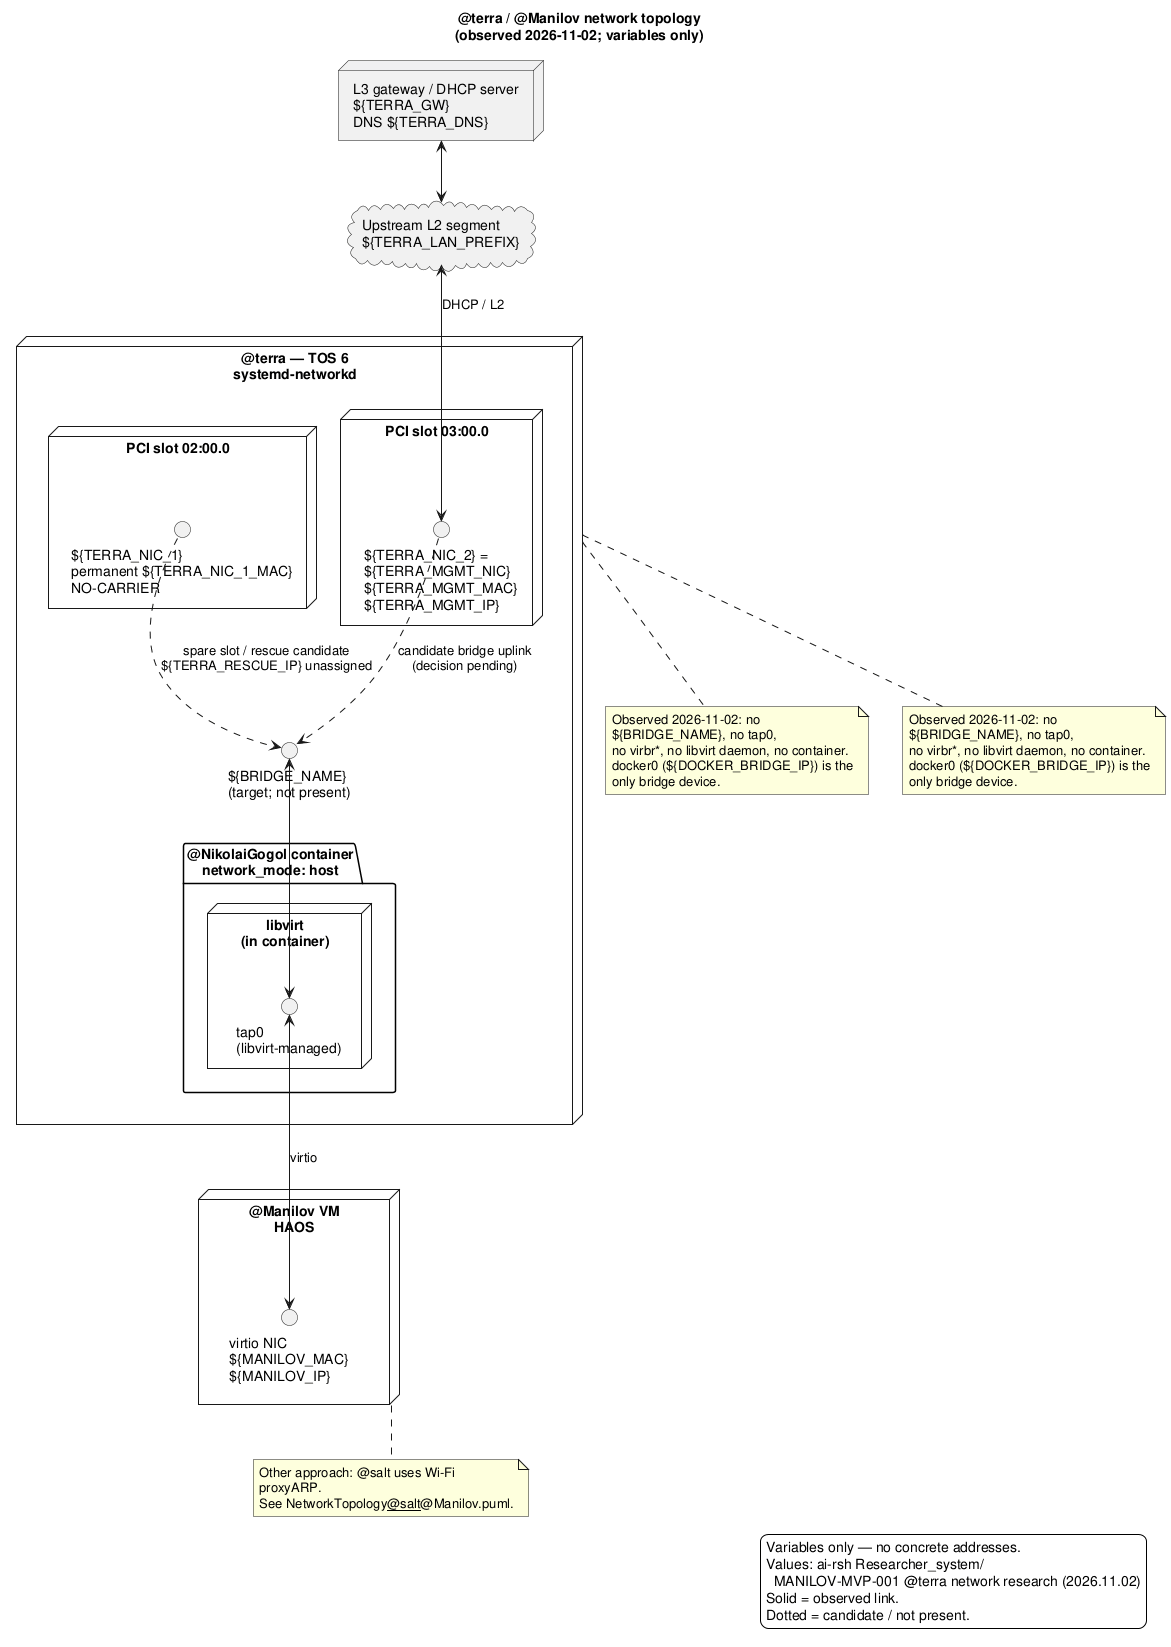

The diagram above was rendered by PlantUML. Its source (embedded in the PNG):
@startuml
!include _shared/DeployCommon.puml

title @terra / @Manilov network topology\n(observed 2026-11-02; variables only)

skinparam componentStyle rectangle

cloud "Upstream L2 segment\n${TERRA_LAN_PREFIX}" as LAN
node "L3 gateway / DHCP server\n${TERRA_GW}\nDNS ${TERRA_DNS}" as GW

node "@terra — TOS 6\nsystemd-networkd" as TERRA {
  node "PCI slot 02:00.0" as SLOT1 {
    interface "${TERRA_NIC_1}\npermanent ${TERRA_NIC_1_MAC}\nNO-CARRIER" as NIC1
  }
  node "PCI slot 03:00.0" as SLOT2 {
    interface "${TERRA_NIC_2} = ${TERRA_MGMT_NIC}\n${TERRA_MGMT_MAC}\n${TERRA_MGMT_IP}" as NIC2
  }

  interface "${BRIDGE_NAME}\n(target; not present)" as BR0

  package "@NikolaiGogol container\nnetwork_mode: host" as NG {
    node "libvirt\n(in container)" as LIB {
      interface "tap0\n(libvirt-managed)" as TAP
    }
  }
}

node "@Manilov VM\nHAOS" as MAN {
  interface "virtio NIC\n${MANILOV_MAC}\n${MANILOV_IP}" as VNIC
}

GW <--> LAN
LAN <--> NIC2 : "DHCP / L2"
NIC2 ..> BR0 : "candidate bridge uplink\n(decision pending)"
NIC1 ..> BR0 : "spare slot / rescue candidate\n${TERRA_RESCUE_IP} unassigned"
BR0 <--> TAP
TAP <--> VNIC : "virtio"

note bottom of TERRA
  Observed 2026-11-02: no ${BRIDGE_NAME}, no tap0,
  no virbr*, no libvirt daemon, no container.
  docker0 (${DOCKER_BRIDGE_IP}) is the only bridge device.
end note

note bottom of MAN
  Other approach: @salt uses Wi-Fi proxyARP.
  See NetworkTopology__@salt__@Manilov.puml.
end note

note bottom of TERRA
  Observed 2026-11-02: no ${BRIDGE_NAME}, no tap0,
  no virbr*, no libvirt daemon, no container.
  docker0 (${DOCKER_BRIDGE_IP}) is the only bridge device.
end note

legend right
  Variables only — no concrete addresses.
  Values: ai-rsh Researcher_system/
    MANILOV-MVP-001 @terra network research (2026.11.02)
  Solid = observed link.
  Dotted = candidate / not present.
end legend

@enduml